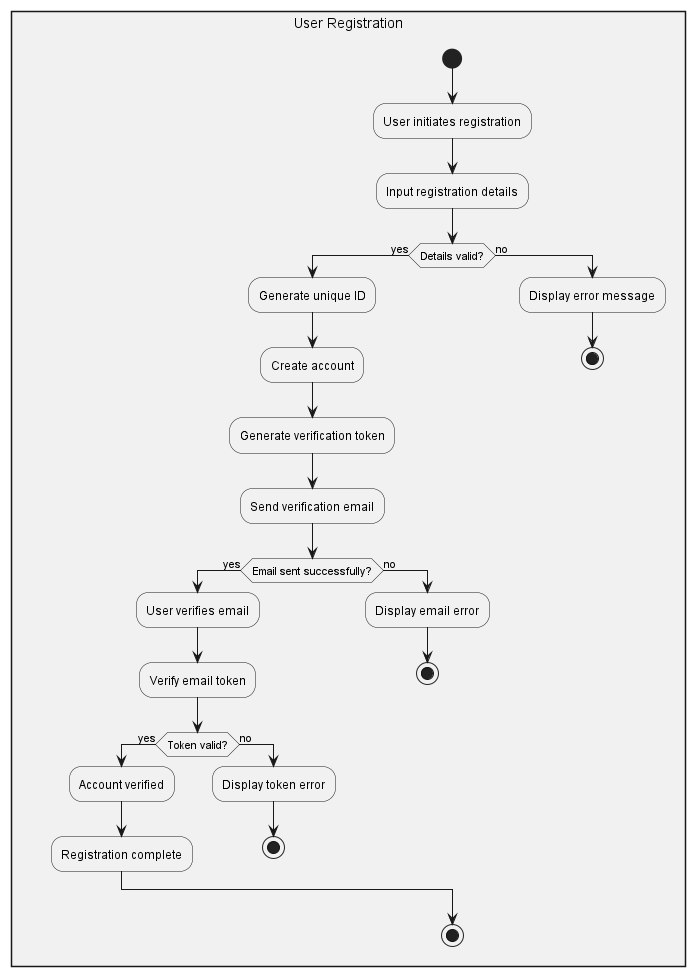

The diagram above was rendered by PlantUML. Its source (embedded in the PNG):
@startuml User Registration

rectangle "User Registration"{

    start
    :User initiates registration;
    :Input registration details;
    if (Details valid?) then (yes)
    :Generate unique ID;
    :Create account;
    :Generate verification token;
    :Send verification email;
    if (Email sent successfully?) then (yes)
        :User verifies email;
        :Verify email token;
        if (Token valid?) then (yes)
        :Account verified;
        :Registration complete;
        else (no)
        :Display token error;
        stop
        endif
    else (no)
        :Display email error;
        stop
    endif
    else (no)
    :Display error message;
    stop
    endif
    stop
}
@enduml